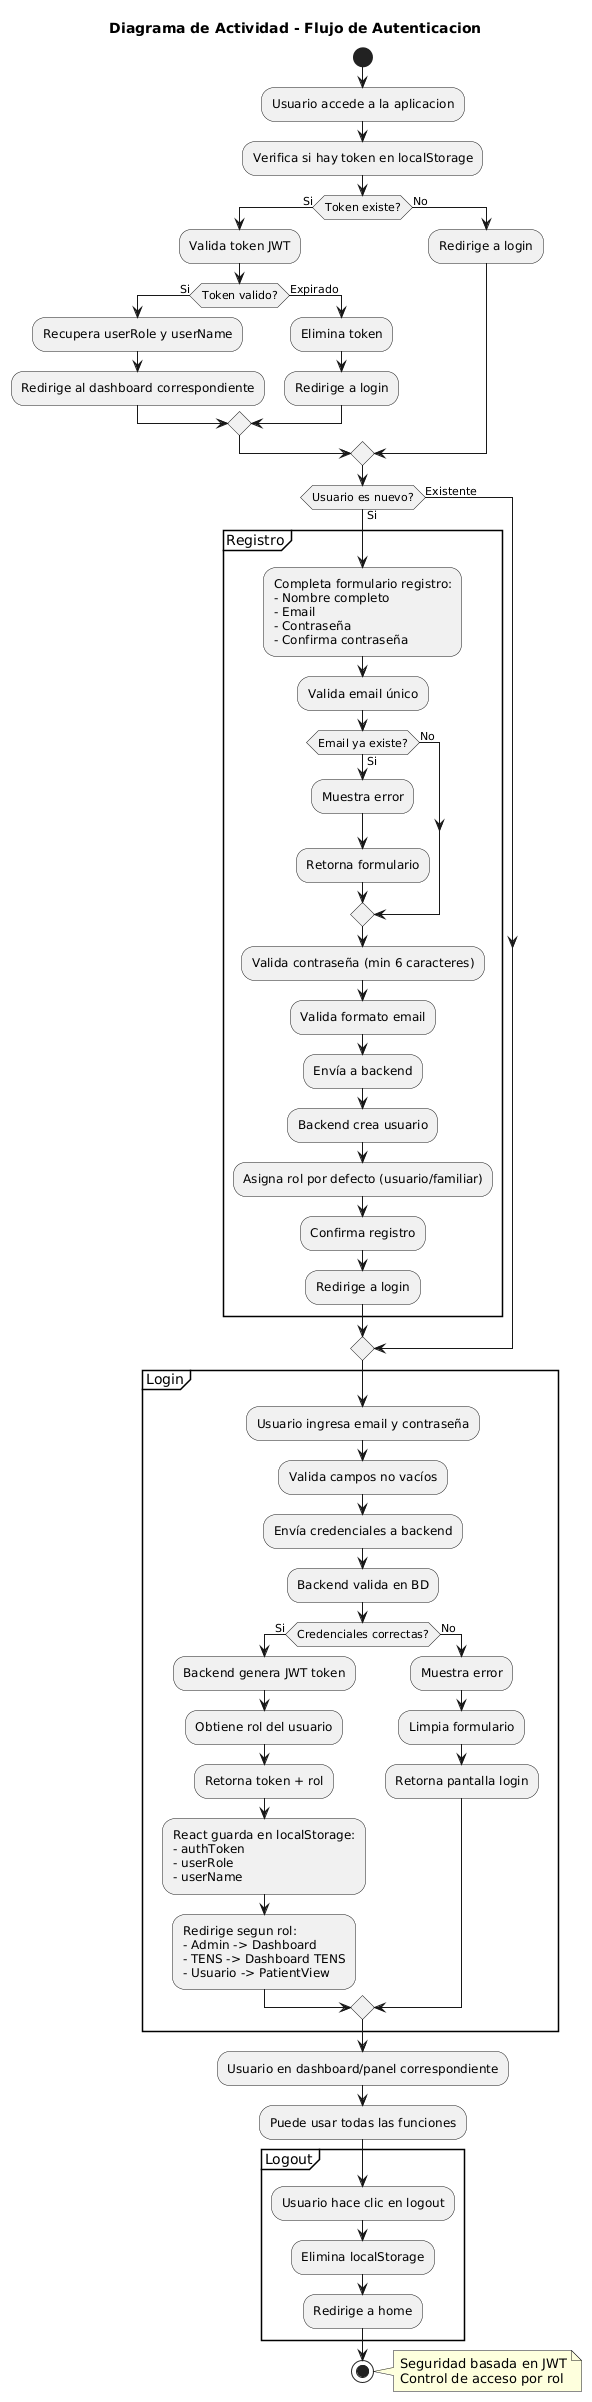

The diagram above was rendered by PlantUML. Its source (embedded in the PNG):
@startuml
title Diagrama de Actividad - Flujo de Autenticacion

start
:Usuario accede a la aplicacion;
:Verifica si hay token en localStorage;
if (Token existe?) then (Si)
    :Valida token JWT;
    if (Token valido?) then (Si)
        :Recupera userRole y userName;
        :Redirige al dashboard correspondiente;
    else (Expirado)
        :Elimina token;
        :Redirige a login;
    endif
else (No)
    :Redirige a login;
endif

if (Usuario es nuevo?) then (Si)
    partition "Registro" {
        :Completa formulario registro:
        - Nombre completo
        - Email
        - Contraseña
        - Confirma contraseña;
        :Valida email único;
        if (Email ya existe?) then (Si)
            :Muestra error;
            :Retorna formulario;
        else (No)
        endif
        :Valida contraseña (min 6 caracteres);
        :Valida formato email;
        :Envía a backend;
        :Backend crea usuario;
        :Asigna rol por defecto (usuario/familiar);
        :Confirma registro;
        :Redirige a login;
    }
else (Existente)
endif

partition "Login" {
    :Usuario ingresa email y contraseña;
    :Valida campos no vacíos;
    :Envía credenciales a backend;
    :Backend valida en BD;
    if (Credenciales correctas?) then (Si)
        :Backend genera JWT token;
        :Obtiene rol del usuario;
        :Retorna token + rol;
        :React guarda en localStorage:
        - authToken
        - userRole
        - userName;
        :Redirige segun rol:
        - Admin -> Dashboard
        - TENS -> Dashboard TENS
        - Usuario -> PatientView;
    else (No)
        :Muestra error;
        :Limpia formulario;
        :Retorna pantalla login;
    endif
}

:Usuario en dashboard/panel correspondiente;
:Puede usar todas las funciones;

partition "Logout" {
    :Usuario hace clic en logout;
    :Elimina localStorage;
    :Redirige a home;
}

stop

note right
    Seguridad basada en JWT
    Control de acceso por rol
end note
@enduml